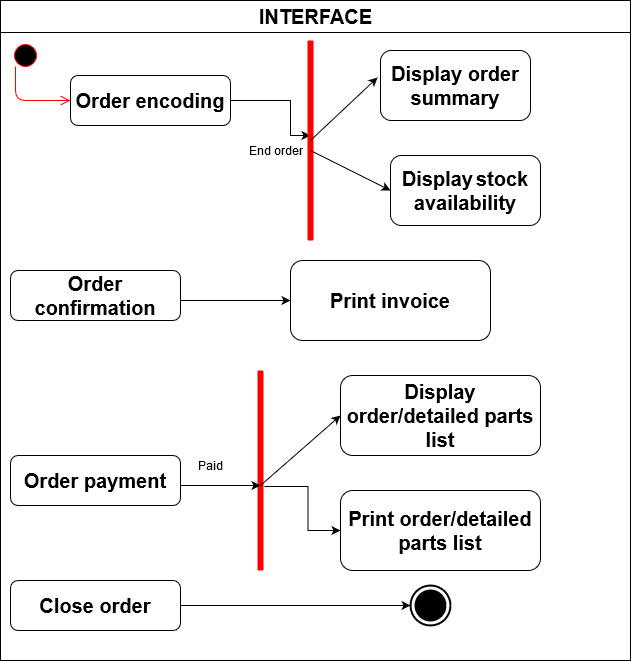

The diagram above was exported from draw.io. Its source (the exported page's mxGraphModel, read from the mxfile embedded in the PNG):
<mxGraphModel dx="718" dy="382" grid="1" gridSize="10" guides="1" tooltips="1" connect="1" arrows="1" fold="1" page="1" pageScale="1" pageWidth="827" pageHeight="1169" math="0" shadow="0">
  <root>
    <mxCell id="0" />
    <mxCell id="1" parent="0" />
    <mxCell id="dNxyNK7c78bLwvsdeMH5-11" value="&lt;font style=&quot;font-size: 20px&quot;&gt;INTERFACE&lt;/font&gt;" style="swimlane;html=1;startSize=32;horizontal=1;containerType=tree;glass=0;" parent="1" vertex="1">
      <mxGeometry x="70" y="190" width="630" height="660" as="geometry" />
    </mxCell>
    <mxCell id="GkwemlnVDD_w2Ayg7tJQ-30" style="edgeStyle=orthogonalEdgeStyle;rounded=0;orthogonalLoop=1;jettySize=auto;html=1;exitX=1;exitY=0.5;exitDx=0;exitDy=0;entryX=0.525;entryY=0.5;entryDx=0;entryDy=0;entryPerimeter=0;" parent="dNxyNK7c78bLwvsdeMH5-11" source="GkwemlnVDD_w2Ayg7tJQ-1" target="GkwemlnVDD_w2Ayg7tJQ-26" edge="1">
      <mxGeometry relative="1" as="geometry">
        <Array as="points">
          <mxPoint x="290" y="135" />
        </Array>
      </mxGeometry>
    </mxCell>
    <mxCell id="GkwemlnVDD_w2Ayg7tJQ-1" value="&lt;font style=&quot;font-size: 20px&quot;&gt;&lt;b&gt;&lt;span class=&quot;tlid-translation translation&quot; lang=&quot;en&quot;&gt;&lt;span title=&quot;&quot; class=&quot;&quot;&gt;Order encoding&lt;/span&gt;&lt;/span&gt;&lt;/b&gt;&lt;/font&gt;" style="rounded=1;whiteSpace=wrap;html=1;" parent="dNxyNK7c78bLwvsdeMH5-11" vertex="1">
      <mxGeometry x="70" y="75" width="160" height="50" as="geometry" />
    </mxCell>
    <mxCell id="GkwemlnVDD_w2Ayg7tJQ-2" style="edgeStyle=orthogonalEdgeStyle;rounded=0;orthogonalLoop=1;jettySize=auto;html=1;exitX=0.5;exitY=1;exitDx=0;exitDy=0;" parent="dNxyNK7c78bLwvsdeMH5-11" source="GkwemlnVDD_w2Ayg7tJQ-1" target="GkwemlnVDD_w2Ayg7tJQ-1" edge="1">
      <mxGeometry relative="1" as="geometry" />
    </mxCell>
    <mxCell id="GkwemlnVDD_w2Ayg7tJQ-4" value="&lt;font size=&quot;1&quot;&gt;&lt;b style=&quot;font-size: 20px&quot;&gt;Display&lt;/b&gt;&lt;/font&gt; &lt;font style=&quot;font-size: 20px&quot;&gt;&lt;b&gt;&lt;span class=&quot;tlid-translation translation&quot; lang=&quot;en&quot;&gt;&lt;span title=&quot;&quot; class=&quot;&quot;&gt;stock availability &lt;/span&gt;&lt;/span&gt;&lt;span class=&quot;tlid-translation-gender-indicator translation-gender-indicator&quot;&gt;&lt;/span&gt;&lt;/b&gt;&lt;/font&gt;" style="rounded=1;whiteSpace=wrap;html=1;" parent="dNxyNK7c78bLwvsdeMH5-11" vertex="1">
      <mxGeometry x="390" y="155" width="150" height="70" as="geometry" />
    </mxCell>
    <mxCell id="GkwemlnVDD_w2Ayg7tJQ-5" value="&lt;font style=&quot;font-size: 20px&quot;&gt;&lt;b&gt;Display order summary&lt;/b&gt;&lt;/font&gt;" style="rounded=1;whiteSpace=wrap;html=1;" parent="dNxyNK7c78bLwvsdeMH5-11" vertex="1">
      <mxGeometry x="380" y="50" width="150" height="70" as="geometry" />
    </mxCell>
    <mxCell id="GkwemlnVDD_w2Ayg7tJQ-7" value="&lt;font style=&quot;font-size: 20px&quot;&gt;&lt;b&gt;Print invoice&lt;/b&gt;&lt;/font&gt;&lt;font style=&quot;font-size: 20px&quot;&gt;&lt;b&gt;&lt;span class=&quot;tlid-translation translation&quot; lang=&quot;en&quot;&gt;&lt;span title=&quot;&quot; class=&quot;&quot;&gt;&lt;br&gt;&lt;/span&gt;&lt;/span&gt;&lt;/b&gt;&lt;/font&gt;" style="rounded=1;whiteSpace=wrap;html=1;" parent="dNxyNK7c78bLwvsdeMH5-11" vertex="1">
      <mxGeometry x="290" y="260" width="200" height="80" as="geometry" />
    </mxCell>
    <mxCell id="GkwemlnVDD_w2Ayg7tJQ-51" value="" style="edgeStyle=orthogonalEdgeStyle;rounded=0;orthogonalLoop=1;jettySize=auto;html=1;entryX=0;entryY=0.5;entryDx=0;entryDy=0;exitX=0.42;exitY=0.633;exitDx=0;exitDy=0;exitPerimeter=0;" parent="dNxyNK7c78bLwvsdeMH5-11" source="GkwemlnVDD_w2Ayg7tJQ-59" target="GkwemlnVDD_w2Ayg7tJQ-49" edge="1">
      <mxGeometry relative="1" as="geometry" />
    </mxCell>
    <mxCell id="GkwemlnVDD_w2Ayg7tJQ-8" value="&lt;font style=&quot;font-size: 20px&quot;&gt;&lt;b&gt;&lt;span class=&quot;tlid-translation translation&quot; lang=&quot;en&quot;&gt;&lt;span title=&quot;&quot; class=&quot;&quot;&gt;Order payment&lt;/span&gt;&lt;/span&gt;&lt;/b&gt;&lt;/font&gt;" style="rounded=1;whiteSpace=wrap;html=1;" parent="dNxyNK7c78bLwvsdeMH5-11" vertex="1">
      <mxGeometry x="10" y="455" width="170" height="50" as="geometry" />
    </mxCell>
    <mxCell id="GkwemlnVDD_w2Ayg7tJQ-14" value="" style="ellipse;html=1;shape=startState;fillColor=#000000;strokeColor=#ff0000;" parent="dNxyNK7c78bLwvsdeMH5-11" vertex="1">
      <mxGeometry x="10" y="40" width="30" height="30" as="geometry" />
    </mxCell>
    <mxCell id="GkwemlnVDD_w2Ayg7tJQ-15" value="" style="edgeStyle=orthogonalEdgeStyle;html=1;verticalAlign=bottom;endArrow=open;endSize=8;strokeColor=#ff0000;entryX=0;entryY=0.5;entryDx=0;entryDy=0;" parent="dNxyNK7c78bLwvsdeMH5-11" source="GkwemlnVDD_w2Ayg7tJQ-14" target="GkwemlnVDD_w2Ayg7tJQ-1" edge="1">
      <mxGeometry relative="1" as="geometry">
        <mxPoint x="25" y="140" as="targetPoint" />
        <Array as="points">
          <mxPoint x="15" y="100" />
        </Array>
      </mxGeometry>
    </mxCell>
    <mxCell id="GkwemlnVDD_w2Ayg7tJQ-16" value="" style="html=1;shape=mxgraph.sysml.actFinal;strokeWidth=2;verticalLabelPosition=bottom;verticalAlignment=top;" parent="dNxyNK7c78bLwvsdeMH5-11" vertex="1">
      <mxGeometry x="410" y="585" width="40" height="40" as="geometry" />
    </mxCell>
    <mxCell id="GkwemlnVDD_w2Ayg7tJQ-26" value="" style="shape=line;html=1;strokeWidth=6;strokeColor=#ff0000;rotation=-90;" parent="dNxyNK7c78bLwvsdeMH5-11" vertex="1">
      <mxGeometry x="210" y="125" width="200" height="30" as="geometry" />
    </mxCell>
    <mxCell id="GkwemlnVDD_w2Ayg7tJQ-38" value="" style="endArrow=classic;html=1;entryX=-0.02;entryY=0.386;entryDx=0;entryDy=0;entryPerimeter=0;" parent="dNxyNK7c78bLwvsdeMH5-11" target="GkwemlnVDD_w2Ayg7tJQ-5" edge="1">
      <mxGeometry width="50" height="50" relative="1" as="geometry">
        <mxPoint x="310" y="140" as="sourcePoint" />
        <mxPoint x="360" y="90" as="targetPoint" />
      </mxGeometry>
    </mxCell>
    <mxCell id="GkwemlnVDD_w2Ayg7tJQ-39" value="" style="endArrow=classic;html=1;entryX=0;entryY=0.5;entryDx=0;entryDy=0;" parent="dNxyNK7c78bLwvsdeMH5-11" target="GkwemlnVDD_w2Ayg7tJQ-4" edge="1">
      <mxGeometry width="50" height="50" relative="1" as="geometry">
        <mxPoint x="310" y="150" as="sourcePoint" />
        <mxPoint x="360" y="100" as="targetPoint" />
      </mxGeometry>
    </mxCell>
    <mxCell id="GkwemlnVDD_w2Ayg7tJQ-40" value="End order" style="text;html=1;align=center;verticalAlign=middle;resizable=0;points=[];autosize=1;" parent="dNxyNK7c78bLwvsdeMH5-11" vertex="1">
      <mxGeometry x="240" y="140" width="70" height="20" as="geometry" />
    </mxCell>
    <mxCell id="GkwemlnVDD_w2Ayg7tJQ-41" value="&lt;font size=&quot;1&quot;&gt;&lt;b style=&quot;font-size: 20px&quot;&gt;Order confirmation&lt;/b&gt;&lt;/font&gt;" style="rounded=1;whiteSpace=wrap;html=1;" parent="dNxyNK7c78bLwvsdeMH5-11" vertex="1">
      <mxGeometry x="10" y="270" width="170" height="50" as="geometry" />
    </mxCell>
    <mxCell id="GkwemlnVDD_w2Ayg7tJQ-42" value="" style="endArrow=classic;html=1;entryX=0;entryY=0.5;entryDx=0;entryDy=0;" parent="dNxyNK7c78bLwvsdeMH5-11" target="GkwemlnVDD_w2Ayg7tJQ-7" edge="1">
      <mxGeometry width="50" height="50" relative="1" as="geometry">
        <mxPoint x="180" y="300" as="sourcePoint" />
        <mxPoint x="230" y="250" as="targetPoint" />
      </mxGeometry>
    </mxCell>
    <mxCell id="GkwemlnVDD_w2Ayg7tJQ-45" value="Paid" style="text;html=1;align=center;verticalAlign=middle;resizable=0;points=[];autosize=1;" parent="dNxyNK7c78bLwvsdeMH5-11" vertex="1">
      <mxGeometry x="190" y="455" width="40" height="20" as="geometry" />
    </mxCell>
    <mxCell id="GkwemlnVDD_w2Ayg7tJQ-48" value="" style="edgeStyle=orthogonalEdgeStyle;rounded=0;orthogonalLoop=1;jettySize=auto;html=1;" parent="dNxyNK7c78bLwvsdeMH5-11" source="GkwemlnVDD_w2Ayg7tJQ-46" target="GkwemlnVDD_w2Ayg7tJQ-16" edge="1">
      <mxGeometry relative="1" as="geometry" />
    </mxCell>
    <mxCell id="GkwemlnVDD_w2Ayg7tJQ-46" value="&lt;font style=&quot;font-size: 20px&quot;&gt;&lt;b&gt;Close order&lt;/b&gt;&lt;/font&gt;" style="rounded=1;whiteSpace=wrap;html=1;" parent="dNxyNK7c78bLwvsdeMH5-11" vertex="1">
      <mxGeometry x="10" y="580" width="170" height="50" as="geometry" />
    </mxCell>
    <mxCell id="GkwemlnVDD_w2Ayg7tJQ-49" value="&lt;font style=&quot;font-size: 20px&quot;&gt;&lt;b&gt;Print order/&lt;/b&gt;&lt;/font&gt;&lt;font style=&quot;font-size: 20px&quot;&gt;&lt;b&gt;&lt;span class=&quot;tlid-translation translation&quot; lang=&quot;en&quot;&gt;&lt;span title=&quot;&quot; class=&quot;&quot;&gt;detailed parts list&lt;/span&gt;&lt;/span&gt;&lt;/b&gt;&lt;/font&gt;" style="rounded=1;whiteSpace=wrap;html=1;" parent="dNxyNK7c78bLwvsdeMH5-11" vertex="1">
      <mxGeometry x="340" y="490" width="200" height="80" as="geometry" />
    </mxCell>
    <mxCell id="GkwemlnVDD_w2Ayg7tJQ-57" value="&lt;font style=&quot;font-size: 20px&quot;&gt;&lt;b&gt;Display order/&lt;/b&gt;&lt;/font&gt;&lt;font style=&quot;font-size: 20px&quot;&gt;&lt;b&gt;&lt;span class=&quot;tlid-translation translation&quot; lang=&quot;en&quot;&gt;&lt;span title=&quot;&quot; class=&quot;&quot;&gt;detailed parts list&lt;/span&gt;&lt;/span&gt;&lt;/b&gt;&lt;/font&gt;" style="rounded=1;whiteSpace=wrap;html=1;" parent="dNxyNK7c78bLwvsdeMH5-11" vertex="1">
      <mxGeometry x="340" y="375" width="200" height="80" as="geometry" />
    </mxCell>
    <mxCell id="GkwemlnVDD_w2Ayg7tJQ-59" value="" style="shape=line;html=1;strokeWidth=6;strokeColor=#ff0000;rotation=-90;" parent="dNxyNK7c78bLwvsdeMH5-11" vertex="1">
      <mxGeometry x="160" y="455" width="200" height="30" as="geometry" />
    </mxCell>
    <mxCell id="GkwemlnVDD_w2Ayg7tJQ-66" value="" style="endArrow=classic;html=1;entryX=0.425;entryY=0.5;entryDx=0;entryDy=0;entryPerimeter=0;" parent="dNxyNK7c78bLwvsdeMH5-11" target="GkwemlnVDD_w2Ayg7tJQ-59" edge="1">
      <mxGeometry width="50" height="50" relative="1" as="geometry">
        <mxPoint x="180" y="485" as="sourcePoint" />
        <mxPoint x="230" y="435" as="targetPoint" />
      </mxGeometry>
    </mxCell>
    <mxCell id="GkwemlnVDD_w2Ayg7tJQ-67" value="" style="endArrow=classic;html=1;entryX=0;entryY=0.5;entryDx=0;entryDy=0;" parent="dNxyNK7c78bLwvsdeMH5-11" target="GkwemlnVDD_w2Ayg7tJQ-57" edge="1">
      <mxGeometry width="50" height="50" relative="1" as="geometry">
        <mxPoint x="260" y="485" as="sourcePoint" />
        <mxPoint x="310" y="435" as="targetPoint" />
      </mxGeometry>
    </mxCell>
  </root>
</mxGraphModel>